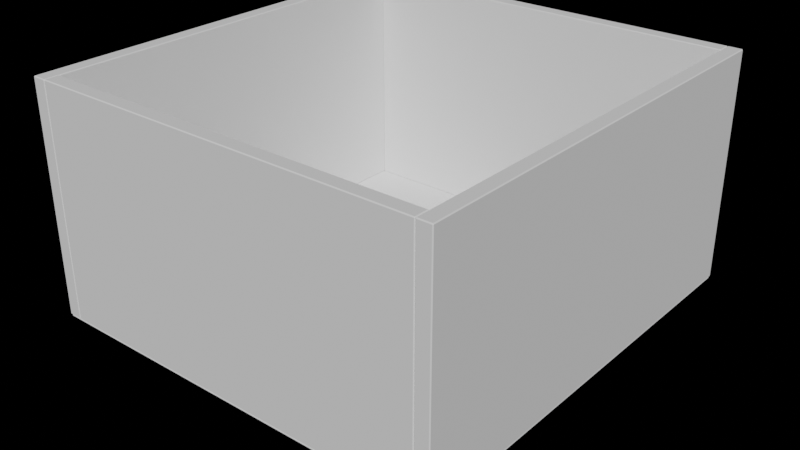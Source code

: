 # Source: DrawerBox.blend  (saved by Blender 4.5.90; exported with 4.5.12 LTS)
import bpy
from mathutils import Matrix  # noqa: F401  (used for matrix-valued properties, if any)

bpy.ops.wm.read_factory_settings(use_empty=True)
scene = bpy.context.scene
scene.name = 'Scene'

# ---- collections
col_collection = bpy.data.collections.new('Collection'); scene.collection.children.link(col_collection)

# ---- world
world_world = bpy.data.worlds.new('World'); scene.world = world_world
world_world.use_nodes = True; world_world.node_tree.nodes.clear()
_N = world_world.node_tree.nodes; _L = world_world.node_tree.links
n0 = _N.new('ShaderNodeOutputWorld'); n0.name = 'World Output'; n0.location = (300, 300)
n1 = _N.new('ShaderNodeBackground'); n1.name = 'Background'; n1.location = (10, 300)
n1.inputs[0].default_value = (0.0, 0.0, 0.0, 1.0)
_L.new(n1.outputs[0], n0.inputs[0])
n0.is_active_output = True
world_world.color = (0.05088, 0.05088, 0.05088)
world_world.use_sun_shadow = False
world_world.sun_shadow_jitter_overblur = 0.0

# ---- meshes
me_carcass_005 = bpy.data.meshes.new('Carcass.005')
me_carcass_005.from_pydata([(0.519, -0.55, 0.013), (0.519, -0.55, 0.3), (0.519, -0.532, 0.3), (0.519, -0.532, 0.013), (0.031, -0.55, 0.3), (0.031, -0.532, 0.3), (0.031, -0.532, 0.013), (0.031, -0.55, 0.013), (0.031, -0.55, 0.3), (0.031, 0.0, 0.013), (0.031, -0.55, 0.013), (0.031, 0.0, 0.3), (0.013, -0.55, 0.013), (0.013, -0.55, 0.3), (0.013, 0.0, 0.013), (0.013, 0.0, 0.3), (0.014, -0.549, 0.013), (0.014, -0.549, 0.01), (0.536, -0.549, 0.013), (0.014, -0.001, 0.013), (0.536, -0.001, 0.013), (0.014, -0.001, 0.01), (0.536, -0.001, 0.01), (0.536, -0.549, 0.01), (0.519, -0.55, 0.013), (0.519, -0.55, 0.3), (0.519, 0.0, 0.3), (0.519, 0.0, 0.013), (0.537, -0.55, 0.3), (0.537, -0.55, 0.013), (0.537, 0.0, 0.3), (0.537, 0.0, 0.013), (0.519, -0.018, 0.013), (0.519, -0.018, 0.3), (0.519, 0.0, 0.3), (0.519, 0.0, 0.013), (0.031, -0.018, 0.013), (0.031, -0.018, 0.3), (0.031, 0.0, 0.013), (0.031, 0.0, 0.3), (0.031, -0.55, 0.063), (0.031, 0.0, 0.063), (0.013, -0.55, 0.063), (0.013, 0.0, 0.063), (0.519, -0.55, 0.063), (0.519, 0.0, 0.063), (0.537, -0.55, 0.063), (0.537, 0.0, 0.063), (0.519, -0.55, 0.063), (0.519, -0.532, 0.063), (0.031, -0.532, 0.063), (0.031, -0.55, 0.063), (0.519, -0.018, 0.063), (0.519, 0.0, 0.063), (0.031, -0.018, 0.063), (0.031, 0.0, 0.063)], [], [(48, 49, 2, 1), (51, 4, 5, 50), (48, 1, 4, 51), (1, 2, 5, 4), (49, 3, 6, 50), (7, 6, 3, 0), (40, 10, 9, 41), (42, 40, 8, 13), (43, 15, 11, 41), (42, 13, 15, 43), (13, 8, 11, 15), (14, 9, 10, 12), (19, 21, 17, 16), (16, 17, 23, 18), (16, 18, 20, 19), (19, 20, 22, 21), (23, 17, 21, 22), (18, 23, 22, 20), (44, 46, 28, 25), (45, 26, 30, 47), (44, 25, 26, 45), (25, 28, 30, 26), (46, 29, 31, 47), (27, 31, 29, 24), (52, 53, 34, 33), (54, 37, 39, 55), (52, 33, 37, 54), (33, 34, 39, 37), (53, 35, 38, 55), (36, 38, 35, 32), (12, 42, 43, 14), (14, 43, 41, 9), (12, 10, 40, 42), (8, 40, 41, 11), (28, 46, 47, 30), (24, 44, 45, 27), (27, 45, 47, 31), (24, 29, 46, 44), (2, 49, 50, 5), (0, 48, 51, 7), (7, 51, 50, 6), (0, 3, 49, 48), (34, 53, 55, 39), (32, 52, 54, 36), (36, 54, 55, 38), (32, 35, 53, 52)])
me_carcass_005.polygons.foreach_set('material_index', [2, 2, 1, 2, 0, 0, 0, 1, 1, 1, 2, 0, 3, 3, 3, 3, 3, 3, 1, 1, 0, 2, 1, 0, 1, 1, 0, 2, 1, 0, 1, 1, 1, 0, 1, 0, 1, 1, 0, 1, 2, 2, 1, 0, 1, 1])
_uv = me_carcass_005.uv_layers.new(name='UVMap')
_uv.uv.foreach_set('vector', [0.7409, 0.1919, 0.7409, 0.1838, 0.8649, 0.1838, 0.8649, 0.1919, 0.7409, 0.1919, 0.8649, 0.1919, 0.8649, 0.2, 0.7409, 0.2, 0.3097, 0.8685, 0.3097, 0.7445, 0.6331, 0.7445, 0.6331, 0.8685, 0.617, 0.2485, 0.617, 0.2404, 0.9404, 0.2404, 0.9404, 0.2485, 0.3097, 0.3725, 0.3097, 0.2485, 0.6331, 0.2485, 0.6331, 0.3725, 0.6331, 0.9924, 0.6331, 1.001, 0.3097, 1.001, 0.3097, 0.9924, 0.6331, 0.6205, 0.6331, 0.4965, 0.9404, 0.4965, 0.9404, 0.6205, 0.7409, 0.1676, 0.7409, 0.1596, 0.8649, 0.1596, 0.8649, 0.1676, 0.7409, 0.1596, 0.617, 0.1596, 0.617, 0.1515, 0.7409, 0.1515, 0.617, 0.1245, 0.617, 0.2485, 0.3097, 0.2485, 0.3097, 0.1245, 0.3097, 0.08139, 0.3097, 0.08947, 0.002403, 0.08948, 0.002403, 0.08139, 0.9242, 0.2162, 0.9242, 0.2242, 0.617, 0.2242, 0.617, 0.2162, 0.3097, 0.08947, 0.3097, 0.09756, 0.002403, 0.09756, 0.002403, 0.08948, 0.3097, 0.1218, 0.3097, 0.1299, 0.002403, 0.1299, 0.002403, 0.1218, 0.3097, 0.6932, 0.002403, 0.6932, 0.002403, 0.386, 0.3097, 0.386, 0.3097, 0.138, 0.002403, 0.138, 0.002403, 0.1299, 0.3097, 0.1299, 0.002403, 0.6932, 0.3097, 0.6932, 0.3097, 1.001, 0.002403, 1.001, 0.3097, 0.1056, 0.3097, 0.1137, 0.002403, 0.1137, 0.002403, 0.1056, 0.7409, 0.1838, 0.7409, 0.1757, 0.8649, 0.1757, 0.8649, 0.1838, 0.7409, 0.1757, 0.617, 0.1757, 0.617, 0.1676, 0.7409, 0.1676, 0.9404, 0.3725, 0.9404, 0.4965, 0.6331, 0.4965, 0.6331, 0.3725, 0.3097, 0.1137, 0.3097, 0.1218, 0.002403, 0.1218, 0.002403, 0.1137, 0.002403, 0.262, 0.002403, 0.138, 0.3097, 0.138, 0.3097, 0.262, 0.3097, 0.09756, 0.3097, 0.1056, 0.002403, 0.1056, 0.002403, 0.09756, 0.7409, 0.2081, 0.7409, 0.2, 0.8649, 0.2, 0.8649, 0.2081, 0.7409, 0.2081, 0.8649, 0.2081, 0.8649, 0.2162, 0.7409, 0.2162, 0.3097, 0.6205, 0.3097, 0.4965, 0.6331, 0.4965, 0.6331, 0.6205, 0.617, 0.2404, 0.617, 0.2323, 0.9404, 0.2323, 0.9404, 0.2404, 0.6331, 0.8765, 0.6331, 0.7525, 0.9566, 0.7525, 0.9566, 0.8765, 0.9404, 0.2242, 0.9404, 0.2323, 0.617, 0.2323, 0.617, 0.2242, 0.617, 0.0005265, 0.617, 0.1245, 0.3097, 0.1245, 0.3097, 0.0005265, 0.8649, 0.1596, 0.7409, 0.1596, 0.7409, 0.1515, 0.8649, 0.1515, 0.617, 0.1676, 0.617, 0.1596, 0.7409, 0.1596, 0.7409, 0.1676, 0.6331, 0.7445, 0.6331, 0.6205, 0.9404, 0.6205, 0.9404, 0.7445, 0.002403, 0.386, 0.002403, 0.262, 0.3097, 0.262, 0.3097, 0.386, 0.9404, 0.2485, 0.9404, 0.3725, 0.6331, 0.3725, 0.6331, 0.2485, 0.8649, 0.1757, 0.7409, 0.1757, 0.7409, 0.1676, 0.8649, 0.1676, 0.617, 0.1838, 0.617, 0.1757, 0.7409, 0.1757, 0.7409, 0.1838, 0.3097, 0.4965, 0.3097, 0.3725, 0.6331, 0.3725, 0.6331, 0.4965, 0.3097, 0.9924, 0.3097, 0.8685, 0.6331, 0.8685, 0.6331, 0.9924, 0.617, 0.1919, 0.7409, 0.1919, 0.7409, 0.2, 0.617, 0.2, 0.617, 0.1919, 0.617, 0.1838, 0.7409, 0.1838, 0.7409, 0.1919, 0.6331, 1.001, 0.6331, 0.8765, 0.9566, 0.8765, 0.9566, 1.001, 0.3097, 0.7445, 0.3097, 0.6205, 0.6331, 0.6205, 0.6331, 0.7445, 0.617, 0.2081, 0.7409, 0.2081, 0.7409, 0.2162, 0.617, 0.2162, 0.617, 0.2081, 0.617, 0.2, 0.7409, 0.2, 0.7409, 0.2081])
me_carcass_005.materials.append(None)
me_carcass_005.materials.append(None)
me_carcass_005.materials.append(None)
me_carcass_005.materials.append(None)
me_carcass_005.use_remesh_fix_poles = True
me_carcass_005.use_remesh_preserve_attributes = False
me_carcass_005.use_mirror_vertex_groups = False
me_carcass_005.update()

# ---- objects
ob_drawbox = bpy.data.objects.new('DrawBox', None)
ob_obj_x = bpy.data.objects.new('OBJ_X', None)
ob_obj_y = bpy.data.objects.new('OBJ_Y', None)
ob_obj_z = bpy.data.objects.new('OBJ_Z', None)
ob_obj_prompts = bpy.data.objects.new('OBJ_PROMPTS', None)
ob_draw_box = bpy.data.objects.new('Draw_Box', me_carcass_005)

# ---- transforms, parenting, visibility, modifiers, constraints
ob_drawbox.location = (0.0, 0.0, 0.0)
ob_drawbox.empty_display_type = 'ARROWS'
ob_drawbox.empty_display_size = 0.1
ob_drawbox.lineart.crease_threshold = 0.0
ob_obj_x.parent = ob_drawbox
ob_obj_x.location = (0.55, 0.0, 0.0)
ob_obj_x.lock_location = (False, True, True)
ob_obj_x.lock_rotation = (True, True, True)
ob_obj_x.empty_display_type = 'SPHERE'
ob_obj_x.empty_display_size = 0.1
ob_obj_x.lineart.crease_threshold = 0.0
ob_obj_y.parent = ob_drawbox
ob_obj_y.location = (0.0, 0.55, 0.0)
ob_obj_y.lock_location = (True, False, True)
ob_obj_y.lock_rotation = (True, True, True)
ob_obj_y.empty_display_type = 'SPHERE'
ob_obj_y.empty_display_size = 0.1
ob_obj_y.lineart.crease_threshold = 0.0
ob_obj_z.parent = ob_drawbox
ob_obj_z.location = (0.0, 0.0, 0.2)
ob_obj_z.lock_location = (True, True, False)
ob_obj_z.lock_rotation = (True, True, True)
ob_obj_z.empty_display_type = 'SINGLE_ARROW'
ob_obj_z.empty_display_size = 0.2
ob_obj_z.lineart.crease_threshold = 0.0
ob_obj_prompts.parent = ob_drawbox
ob_obj_prompts.location = (0.0, 0.0, 0.0)
ob_obj_prompts.lock_location = (True, True, True)
ob_obj_prompts.lock_rotation = (True, True, True)
ob_obj_prompts.empty_display_size = 0.0001
ob_obj_prompts.lineart.crease_threshold = 0.0
ob_draw_box.parent = ob_drawbox
ob_draw_box.location = (0.0, 0.55, 0.0)
ob_draw_box.lock_location = (True, True, True)
ob_draw_box.lineart.crease_threshold = 0.0
_vg = ob_draw_box.vertex_groups.new(name='OBJ_X')
_vg = ob_draw_box.vertex_groups.new(name='OBJ_Y')
_vg = ob_draw_box.vertex_groups.new(name='OBJ_Z')
_m = ob_draw_box.modifiers.new('Hook-OBJ_X', 'HOOK')
_m.center = (0.55, -0.55, 0.0)
_m.matrix_inverse = ((1.0, 0.0, 0.0, -0.55), (0.0, 1.0, 0.0, 0.55), (0.0, 0.0, 1.0, 0.0), (0.0, 0.0, 0.0, 1.0))
_m.object = ob_obj_x
_m = ob_draw_box.modifiers.new('Hook-OBJ_Y', 'HOOK')
_m.object = ob_obj_y
_m = ob_draw_box.modifiers.new('Hook-OBJ_Z', 'HOOK')
_m.center = (0.0, -0.55, 0.3)
_m.matrix_inverse = ((1.0, 0.0, 0.0, 0.0), (0.0, 1.0, 0.0, 0.55), (0.0, 0.0, 1.0, -0.3), (0.0, 0.0, 0.0, 1.0))
_m.object = ob_obj_z
_m = ob_draw_box.modifiers.new('Bevel', 'BEVEL')
_m.width = 0.001
_m.width_pct = 0.001

# ---- collection membership
col_collection.objects.link(ob_drawbox)
col_collection.objects.link(ob_obj_x)
col_collection.objects.link(ob_obj_y)
col_collection.objects.link(ob_obj_z)
col_collection.objects.link(ob_obj_prompts)
col_collection.objects.link(ob_draw_box)

# ---- scene / render settings (as saved in the file)
scene.frame_start = 1; scene.frame_end = 250; scene.frame_set(1)
scene.render.engine = 'BLENDER_EEVEE_NEXT'
scene.cycles.use_denoising = False
scene.cycles.samples = 128
scene.cycles.sampling_pattern = 'TABULATED_SOBOL'
scene.cycles.use_adaptive_sampling = False
scene.cycles.use_light_tree = False
scene.eevee.use_gtao = True
scene.eevee.use_raytracing = True
scene.view_settings.view_transform = 'Filmic'
bpy.context.view_layer.update()

# ---- added for rendering (the .blend has no active camera and no usable light): camera, sun
cam_auto = bpy.data.cameras.new('AutoCamera')
cam_auto.lens = 50.0
cam_auto.sensor_width = 36.0
cam_auto.clip_end = 1000.0
ob_auto_camera = bpy.data.objects.new('AutoCamera', cam_auto)
scene.collection.objects.link(ob_auto_camera)
ob_auto_camera.location = (0.999502, -0.594403, 0.684602)
ob_auto_camera.rotation_euler = (1.09748, -7.21219e-08, 0.694738)
scene.camera = ob_auto_camera
light_auto_sun = bpy.data.lights.new('AutoSun', 'SUN')
light_auto_sun.energy = 3.0
light_auto_sun.angle = 0.0523599
ob_auto_sun = bpy.data.objects.new('AutoSun', light_auto_sun)
scene.collection.objects.link(ob_auto_sun)
ob_auto_sun.rotation_euler = (0.872665, 0.174533, 0.523599)
bpy.context.view_layer.update()
